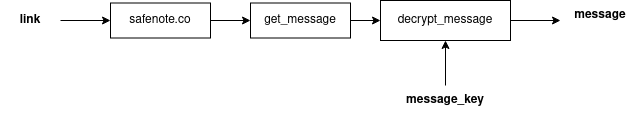

The diagram above was exported from draw.io. Its source (the exported page's mxGraphModel, read from the mxfile embedded in the PNG):
<mxGraphModel dx="1067" dy="770" grid="1" gridSize="10" guides="1" tooltips="1" connect="1" arrows="1" fold="1" page="1" pageScale="1" pageWidth="827" pageHeight="1169" math="0" shadow="0">
  <root>
    <mxCell id="0" />
    <mxCell id="1" parent="0" />
    <mxCell id="5jYrexJtKaYGDB_DM6vi-54" style="edgeStyle=orthogonalEdgeStyle;rounded=0;orthogonalLoop=1;jettySize=auto;html=1;" parent="1" source="5jYrexJtKaYGDB_DM6vi-50" target="5jYrexJtKaYGDB_DM6vi-55" edge="1">
      <mxGeometry relative="1" as="geometry">
        <mxPoint x="180" y="700" as="targetPoint" />
      </mxGeometry>
    </mxCell>
    <mxCell id="5jYrexJtKaYGDB_DM6vi-50" value="link" style="text;html=1;strokeColor=none;fillColor=none;align=center;verticalAlign=middle;whiteSpace=wrap;rounded=0;fontStyle=1" parent="1" vertex="1">
      <mxGeometry x="80" y="685" width="60" height="30" as="geometry" />
    </mxCell>
    <mxCell id="5jYrexJtKaYGDB_DM6vi-60" style="edgeStyle=orthogonalEdgeStyle;rounded=0;orthogonalLoop=1;jettySize=auto;html=1;exitX=1;exitY=0.5;exitDx=0;exitDy=0;entryX=0;entryY=0.5;entryDx=0;entryDy=0;" parent="1" source="5jYrexJtKaYGDB_DM6vi-55" target="5jYrexJtKaYGDB_DM6vi-59" edge="1">
      <mxGeometry relative="1" as="geometry" />
    </mxCell>
    <mxCell id="5jYrexJtKaYGDB_DM6vi-55" value="safenote.co" style="rounded=0;whiteSpace=wrap;html=1;" parent="1" vertex="1">
      <mxGeometry x="190" y="682.5" width="100" height="35" as="geometry" />
    </mxCell>
    <mxCell id="5jYrexJtKaYGDB_DM6vi-63" style="edgeStyle=orthogonalEdgeStyle;rounded=0;orthogonalLoop=1;jettySize=auto;html=1;entryX=0;entryY=0.5;entryDx=0;entryDy=0;" parent="1" source="5jYrexJtKaYGDB_DM6vi-59" target="5jYrexJtKaYGDB_DM6vi-62" edge="1">
      <mxGeometry relative="1" as="geometry" />
    </mxCell>
    <mxCell id="5jYrexJtKaYGDB_DM6vi-59" value="get_message" style="rounded=0;whiteSpace=wrap;html=1;" parent="1" vertex="1">
      <mxGeometry x="330" y="682.5" width="100" height="35" as="geometry" />
    </mxCell>
    <mxCell id="5jYrexJtKaYGDB_DM6vi-68" style="edgeStyle=orthogonalEdgeStyle;rounded=0;orthogonalLoop=1;jettySize=auto;html=1;entryX=0;entryY=0.5;entryDx=0;entryDy=0;" parent="1" source="5jYrexJtKaYGDB_DM6vi-62" edge="1">
      <mxGeometry relative="1" as="geometry">
        <mxPoint x="640" y="700" as="targetPoint" />
      </mxGeometry>
    </mxCell>
    <mxCell id="5jYrexJtKaYGDB_DM6vi-62" value="decrypt_message" style="rounded=0;whiteSpace=wrap;html=1;" parent="1" vertex="1">
      <mxGeometry x="460" y="680" width="130" height="40" as="geometry" />
    </mxCell>
    <mxCell id="5jYrexJtKaYGDB_DM6vi-66" style="edgeStyle=orthogonalEdgeStyle;rounded=0;orthogonalLoop=1;jettySize=auto;html=1;entryX=0.5;entryY=1;entryDx=0;entryDy=0;" parent="1" source="5jYrexJtKaYGDB_DM6vi-65" target="5jYrexJtKaYGDB_DM6vi-62" edge="1">
      <mxGeometry relative="1" as="geometry" />
    </mxCell>
    <mxCell id="5jYrexJtKaYGDB_DM6vi-65" value="message_key" style="text;html=1;strokeColor=none;fillColor=none;align=center;verticalAlign=middle;whiteSpace=wrap;rounded=0;fontStyle=1" parent="1" vertex="1">
      <mxGeometry x="480" y="765" width="90" height="30" as="geometry" />
    </mxCell>
    <mxCell id="5jYrexJtKaYGDB_DM6vi-67" value="message" style="text;html=1;strokeColor=none;fillColor=none;align=center;verticalAlign=middle;whiteSpace=wrap;rounded=0;fontStyle=1" parent="1" vertex="1">
      <mxGeometry x="650" y="680" width="60" height="30" as="geometry" />
    </mxCell>
  </root>
</mxGraphModel>